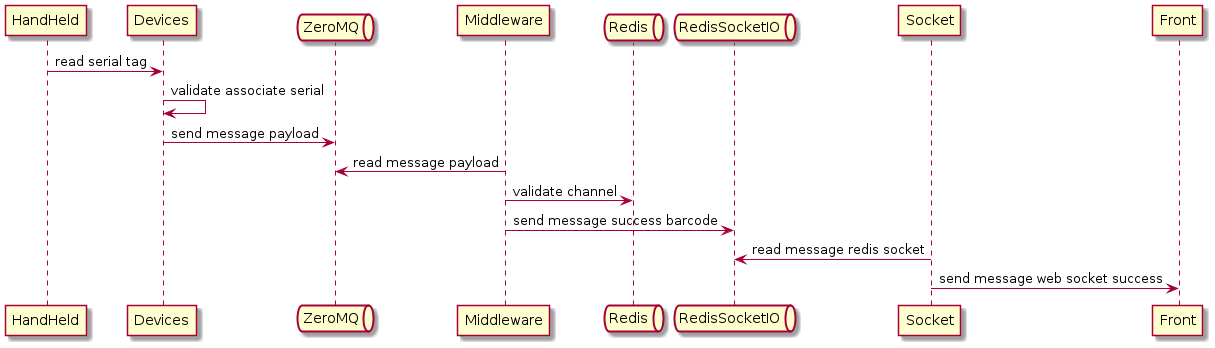

The diagram above was rendered by PlantUML. Its source (embedded in the PNG):
@startuml
participant HandHeld as handheld
participant Devices as devices
queue ZeroMQ as zeromq
participant Middleware as middleware
queue Redis as redis
queue RedisSocketIO as redisSocketIO
participant Socket as socket
participant Front as front

handheld -> devices : read serial tag
devices -> devices : validate associate serial
devices -> zeromq : send message payload
middleware -> zeromq : read message payload
middleware -> redis : validate channel
middleware -> redisSocketIO : send message success barcode
socket -> redisSocketIO : read message redis socket
socket -> front : send message web socket success
@enduml